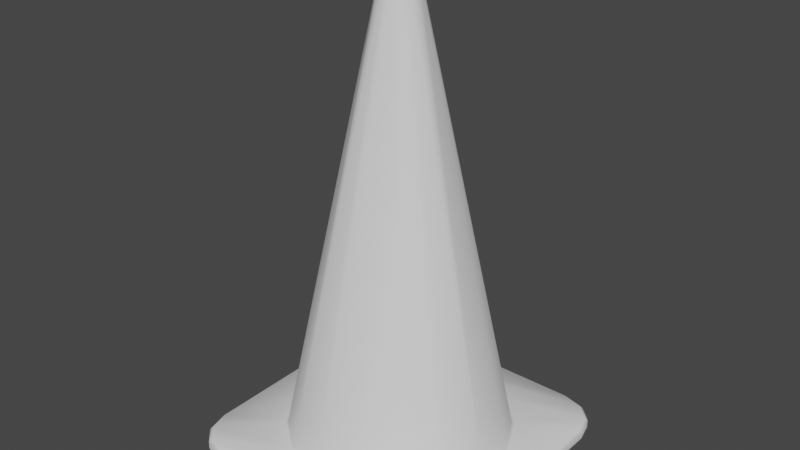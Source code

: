 # Source: Cone.blend  (saved by Blender 2.80.75; exported with 4.5.12 LTS)
import bpy
from mathutils import Matrix  # noqa: F401  (used for matrix-valued properties, if any)

bpy.ops.wm.read_factory_settings(use_empty=True)
scene = bpy.context.scene
scene.name = 'Scene'

# ---- collections
col_collection = bpy.data.collections.new('Collection'); scene.collection.children.link(col_collection)

# ---- node groups
ng_auto_smooth = bpy.data.node_groups.new('Auto Smooth', 'GeometryNodeTree')
_s = ng_auto_smooth.interface.new_socket(name='Geometry', in_out='OUTPUT', socket_type='NodeSocketGeometry')
_s = ng_auto_smooth.interface.new_socket(name='Geometry', in_out='INPUT', socket_type='NodeSocketGeometry')
_s = ng_auto_smooth.interface.new_socket(name='Angle', in_out='INPUT', socket_type='NodeSocketFloat')
_s.subtype = 'ANGLE'
_s.min_value = 0.0
_s.max_value = 3.142
ng_auto_smooth.is_modifier = True
_N = ng_auto_smooth.nodes; _L = ng_auto_smooth.links
n0 = _N.new('NodeGroupOutput'); n0.name = 'Group Output'; n0.location = (480, -100)
n1 = _N.new('NodeGroupInput'); n1.name = 'Group Input'; n1.location = (-420, -300)
n2 = _N.new('NodeGroupInput'); n2.name = 'Group Input.001'; n2.location = (-60, -100)
n3 = _N.new('GeometryNodeSetShadeSmooth'); n3.name = 'Set Shade Smooth'; n3.location = (120, -100)
n3.domain = 'EDGE'
n4 = _N.new('GeometryNodeSetShadeSmooth'); n4.name = 'Set Shade Smooth.001'; n4.location = (300, -100)
n5 = _N.new('GeometryNodeInputMeshEdgeAngle'); n5.name = 'Edge Angle'; n5.location = (-420, -220)
n6 = _N.new('GeometryNodeInputEdgeSmooth'); n6.name = 'Is Edge Smooth'; n6.location = (-60, -160)
n7 = _N.new('GeometryNodeInputShadeSmooth'); n7.name = 'Is Face Smooth'; n7.location = (-240, -340)
n8 = _N.new('FunctionNodeBooleanMath'); n8.name = 'Boolean Math'; n8.location = (-60, -220)
n9 = _N.new('FunctionNodeCompare'); n9.name = 'Compare'; n9.location = (-240, -180)
n9.operation = 'LESS_EQUAL'
_L.new(n5.outputs[0], n9.inputs[0])
_L.new(n4.outputs[0], n0.inputs[0])
_L.new(n1.outputs[1], n9.inputs[1])
_L.new(n9.outputs[0], n8.inputs[0])
_L.new(n7.outputs[0], n8.inputs[1])
_L.new(n2.outputs[0], n3.inputs[0])
_L.new(n6.outputs[0], n3.inputs[1])
_L.new(n3.outputs[0], n4.inputs[0])
_L.new(n8.outputs[0], n3.inputs[2])
n0.is_active_output = True

# ---- world
world_world = bpy.data.worlds.new('World'); scene.world = world_world
world_world.color = (0.05088, 0.05088, 0.05088)
world_world.use_sun_shadow = False
world_world.sun_shadow_jitter_overblur = 0.0

# ---- meshes
me_cube = bpy.data.meshes.new('Cube')
me_cube.from_pydata([(-0.1535, -0.2101, -6.467e-10), (-0.2101, -0.1535, -6.467e-10), (-0.1818, -0.2025, -6.467e-10), (-0.2025, -0.1818, -6.467e-10), (-0.2101, 0.1535, -6.467e-10), (-0.1535, 0.2101, -6.467e-10), (-0.2025, 0.1818, -6.467e-10), (-0.1818, 0.2025, -6.467e-10), (0.2101, -0.1535, -6.467e-10), (0.1535, -0.2101, -6.467e-10), (0.2025, -0.1818, -6.467e-10), (0.1818, -0.2025, -6.467e-10), (0.1535, 0.2101, -6.467e-10), (0.2101, 0.1535, -6.467e-10), (0.1818, 0.2025, -6.467e-10), (0.2025, 0.1818, -6.467e-10), (-0.002044, -0.0194, 0.6698), (-0.009313, -0.01714, 0.6698), (-0.01516, -0.01227, 0.6698), (-0.01871, -0.005537, 0.6698), (-0.01227, 0.01516, 0.6698), (-0.005537, 0.01871, 0.6698), (-0.01714, 0.009313, 0.6698), (-0.0194, 0.002044, 0.6698), (0.01516, 0.01227, 0.6698), (0.01871, 0.005537, 0.6698), (0.009313, 0.01714, 0.6698), (0.002044, 0.0194, 0.6698), (0.01227, -0.01516, 0.6698), (0.005537, -0.01871, 0.6698), (0.01714, -0.009313, 0.6698), (0.0194, -0.002044, 0.6698), (-0.002536, -0.02407, 0.6698), (-0.01155, -0.02127, 0.6698), (-0.01881, -0.01523, 0.6698), (-0.02321, -0.006869, 0.6698), (-0.01523, 0.01881, 0.6698), (-0.006869, 0.02321, 0.6698), (-0.02127, 0.01155, 0.6698), (-0.02407, 0.002536, 0.6698), (0.01881, 0.01523, 0.6698), (0.02321, 0.006869, 0.6698), (0.01155, 0.02127, 0.6698), (0.002536, 0.02407, 0.6698), (0.01523, -0.01881, 0.6698), (0.006869, -0.02321, 0.6698), (0.02127, -0.01155, 0.6698), (0.02407, -0.002536, 0.6698), (-0.01554, -0.1476, -6.467e-10), (-0.07084, -0.1304, -6.467e-10), (-0.1153, -0.09336, -6.467e-10), (-0.1423, -0.04211, -6.467e-10), (-0.09336, 0.1153, -6.467e-10), (-0.04211, 0.1423, -6.467e-10), (-0.1304, 0.07084, -6.467e-10), (-0.1476, 0.01554, -6.467e-10), (0.1153, 0.09336, -6.467e-10), (0.1423, 0.04211, -6.467e-10), (0.07084, 0.1304, -6.467e-10), (0.01554, 0.1476, -6.467e-10), (0.09336, -0.1153, -6.467e-10), (0.04211, -0.1423, -6.467e-10), (0.1304, -0.07084, -6.467e-10), (0.1476, -0.01554, -6.467e-10), (-0.1535, -0.2101, 0.01143), (-0.1476, -0.208, 0.01526), (-0.1777, -0.2001, 0.01526), (-0.1818, -0.2025, 0.01143), (-0.1995, -0.1786, 0.01526), (-0.2025, -0.1818, 0.01143), (-0.2076, -0.1487, 0.01526), (-0.2101, -0.1535, 0.01143), (-0.1818, 0.2025, 0.01143), (-0.1786, 0.1995, 0.01526), (-0.1487, 0.2076, 0.01526), (-0.1535, 0.2101, 0.01143), (-0.2025, 0.1818, 0.01143), (-0.2001, 0.1777, 0.01526), (-0.2101, 0.1535, 0.01143), (-0.208, 0.1476, 0.01526), (0.2025, 0.1818, 0.01143), (0.1995, 0.1786, 0.01526), (0.2076, 0.1487, 0.01526), (0.2101, 0.1535, 0.01143), (0.1818, 0.2025, 0.01143), (0.1777, 0.2001, 0.01526), (0.1535, 0.2101, 0.01143), (0.1476, 0.208, 0.01526), (0.1818, -0.2025, 0.01143), (0.1786, -0.1995, 0.01526), (0.1487, -0.2076, 0.01526), (0.1535, -0.2101, 0.01143), (0.2025, -0.1818, 0.01143), (0.2001, -0.1777, 0.01526), (0.2101, -0.1535, 0.01143), (0.208, -0.1476, 0.01526), (-0.154, -0.04557, 0.01957), (-0.1568, -0.04964, 0.01526), (-0.1552, -0.04687, 0.01652), (-0.02283, -0.1627, 0.01526), (-0.01682, -0.1597, 0.01957), (-0.01862, -0.161, 0.01652), (-0.1248, -0.101, 0.01957), (-0.1283, -0.1045, 0.01526), (-0.1261, -0.1023, 0.01652), (-0.07665, -0.1411, 0.01957), (-0.08113, -0.1442, 0.01526), (-0.07814, -0.1423, 0.01652), (-0.04557, 0.154, 0.01957), (-0.04964, 0.1568, 0.01526), (-0.04687, 0.1552, 0.01652), (-0.1627, 0.02283, 0.01526), (-0.1597, 0.01682, 0.01957), (-0.161, 0.01862, 0.01652), (-0.1045, 0.1283, 0.01526), (-0.101, 0.1248, 0.01957), (-0.1023, 0.1261, 0.01652), (-0.1442, 0.08113, 0.01526), (-0.1411, 0.07665, 0.01957), (-0.1423, 0.07814, 0.01652), (0.04557, -0.154, 0.01957), (0.04964, -0.1568, 0.01526), (0.04687, -0.1552, 0.01652), (0.1627, -0.02283, 0.01526), (0.1597, -0.01682, 0.01957), (0.161, -0.01862, 0.01652), (0.1045, -0.1283, 0.01526), (0.101, -0.1248, 0.01957), (0.1023, -0.1261, 0.01652), (0.1442, -0.08113, 0.01526), (0.1411, -0.07665, 0.01957), (0.1423, -0.07814, 0.01652), (0.154, 0.04557, 0.01957), (0.1568, 0.04964, 0.01526), (0.1552, 0.04687, 0.01652), (0.02283, 0.1627, 0.01526), (0.01682, 0.1597, 0.01957), (0.01862, 0.161, 0.01652), (0.1283, 0.1045, 0.01526), (0.1248, 0.101, 0.01957), (0.1261, 0.1023, 0.01652), (0.08113, 0.1442, 0.01526), (0.07665, 0.1411, 0.01957), (0.07814, 0.1423, 0.01652)], [], [(2, 67, 69, 3), (123, 129, 93, 95), (114, 109, 74, 73), (35, 39, 112, 96), (37, 43, 136, 108), (99, 106, 66, 65), (115, 36, 37, 108), (32, 33, 105, 100), (72, 7, 6, 76), (127, 44, 45, 120), (118, 38, 36, 115), (80, 15, 14, 84), (42, 40, 139, 142), (88, 11, 10, 92), (139, 40, 41, 132), (41, 47, 124, 132), (9, 61, 60, 11), (9, 91, 64, 0), (3, 69, 71, 1), (1, 71, 78, 4), (75, 5, 7, 72), (5, 75, 86, 12), (136, 43, 42, 142), (83, 13, 15, 80), (13, 83, 94, 8), (124, 47, 46, 130), (91, 9, 11, 88), (92, 10, 8, 94), (39, 38, 118, 112), (45, 32, 100, 120), (84, 14, 12, 86), (76, 6, 4, 78), (30, 31, 63, 62), (135, 141, 85, 87), (106, 103, 68, 66), (126, 121, 90, 89), (97, 111, 79, 70), (129, 126, 89, 93), (109, 135, 87, 74), (133, 123, 95, 82), (117, 114, 73, 77), (103, 97, 70, 68), (111, 117, 77, 79), (105, 33, 34, 102), (138, 133, 82, 81), (130, 46, 44, 127), (141, 138, 81, 85), (121, 99, 65, 90), (16, 17, 33, 32), (17, 18, 34, 33), (18, 19, 35, 34), (20, 21, 37, 36), (22, 20, 36, 38), (23, 22, 38, 39), (24, 25, 41, 40), (26, 24, 40, 42), (27, 26, 42, 43), (28, 29, 45, 44), (30, 28, 44, 46), (31, 30, 46, 47), (19, 23, 39, 35), (29, 16, 32, 45), (25, 31, 47, 41), (21, 27, 43, 37), (0, 48, 61, 9), (20, 22, 54, 52), (23, 19, 51, 55), (22, 23, 55, 54), (16, 29, 61, 48), (25, 24, 56, 57), (31, 25, 57, 63), (24, 26, 58, 56), (17, 16, 48, 49), (27, 21, 53, 59), (26, 27, 59, 58), (18, 17, 49, 50), (29, 28, 60, 61), (19, 18, 50, 51), (28, 30, 62, 60), (21, 20, 52, 53), (11, 60, 62, 10), (10, 62, 63, 8), (8, 63, 57, 13), (13, 57, 56, 15), (15, 56, 58, 14), (14, 58, 59, 12), (12, 59, 53, 5), (5, 53, 52, 7), (7, 52, 54, 6), (6, 54, 55, 4), (4, 55, 51, 1), (1, 51, 50, 3), (3, 50, 49, 2), (2, 49, 48, 0), (65, 66, 67, 64), (66, 68, 69, 67), (68, 70, 71, 69), (73, 74, 75, 72), (77, 73, 72, 76), (79, 77, 76, 78), (81, 82, 83, 80), (85, 81, 80, 84), (87, 85, 84, 86), (89, 90, 91, 88), (93, 89, 88, 92), (95, 93, 92, 94), (70, 79, 78, 71), (90, 65, 64, 91), (94, 83, 82, 95), (86, 75, 74, 87), (0, 64, 67, 2), (100, 105, 107, 101), (101, 107, 106, 99), (105, 102, 104, 107), (107, 104, 103, 106), (102, 96, 98, 104), (104, 98, 97, 103), (115, 108, 110, 116), (116, 110, 109, 114), (118, 115, 116, 119), (119, 116, 114, 117), (112, 118, 119, 113), (113, 119, 117, 111), (139, 132, 134, 140), (140, 134, 133, 138), (142, 139, 140, 143), (143, 140, 138, 141), (136, 142, 143, 137), (137, 143, 141, 135), (127, 120, 122, 128), (128, 122, 121, 126), (130, 127, 128, 131), (131, 128, 126, 129), (124, 130, 131, 125), (125, 131, 129, 123), (96, 112, 113, 98), (98, 113, 111, 97), (120, 100, 101, 122), (122, 101, 99, 121), (123, 133, 134, 125), (125, 134, 132, 124), (135, 109, 110, 137), (137, 110, 108, 136), (34, 35, 96, 102)])
me_cube.polygons.foreach_set('use_smooth', [True] * 144)
_k = set([(0, 2), (0, 9), (1, 3), (1, 4), (2, 3), (2, 67), (3, 69), (4, 6), (5, 7), (5, 12), (6, 7), (6, 76), (7, 72), (8, 10), (8, 13), (9, 11), (10, 11), (10, 92), (11, 88), (12, 14), (13, 15), (14, 15), (14, 84), (15, 80), (16, 17), (16, 29), (17, 18), (18, 19), (19, 23), (20, 21), (20, 22), (21, 27), (22, 23), (24, 25), (24, 26), (25, 31), (26, 27), (28, 29), (28, 30), (30, 31), (32, 33), (32, 45), (33, 34), (34, 35), (35, 39), (36, 37), (36, 38), (37, 43), (38, 39), (40, 41), (40, 42), (41, 47), (42, 43), (44, 45), (44, 46), (46, 47), (48, 49), (48, 61), (49, 50), (50, 51), (51, 55), (52, 53), (52, 54), (53, 59), (54, 55), (56, 57), (56, 58), (57, 63), (58, 59), (60, 61), (60, 62), (62, 63)])
me_cube.attributes.new('sharp_edge', 'BOOLEAN', 'EDGE').data.foreach_set('value', [ (min(e.vertices), max(e.vertices)) in _k for e in me_cube.edges])
_uv = me_cube.uv_layers.new(name='UVMap')
_uv.uv.foreach_set('vector', [0.375, 0.9832, 0.5623, 0.9832, 0.5623, 1.0, 0.375, 1.0, 0.6512, 0.7136, 0.6525, 0.7198, 0.6276, 0.7326, 0.6262, 0.7162, 0.7904, 0.4732, 0.7966, 0.4844, 0.8393, 0.4993, 0.7063, 0.3513, 0.8443, 0.7115, 0.8026, 0.491, 0.8026, 0.491, 0.8443, 0.7115, 0.795, 0.4839, 0.6597, 0.5269, 0.6597, 0.5269, 0.795, 0.4839, 0.8367, 0.7207, 0.8425, 0.719, 0.8575, 0.7444, 0.8411, 0.7487, 0.7938, 0.478, 0.7938, 0.478, 0.795, 0.4839, 0.795, 0.4839, 0.8365, 0.7193, 0.8419, 0.7179, 0.8419, 0.7179, 0.8365, 0.7193, 0.601, 0.3461, 0.2973, 0.3461, 0.2932, 0.3277, 0.603, 0.3277, 0.6545, 0.7204, 0.6545, 0.7204, 0.66, 0.7216, 0.66, 0.7216, 0.7948, 0.4789, 0.7948, 0.4789, 0.7938, 0.478, 0.7938, 0.478, 0.563, 0.5168, 0.3735, 0.5168, 0.3694, 0.4903, 0.565, 0.4903, 0.6543, 0.5282, 0.6533, 0.5293, 0.6533, 0.5293, 0.6543, 0.5282, 0.565, 0.7597, 0.3694, 0.7597, 0.3735, 0.7332, 0.563, 0.7332, 0.6533, 0.5293, 0.6533, 0.5293, 0.6522, 0.535, 0.6522, 0.535, 0.6522, 0.535, 0.6524, 0.7135, 0.6524, 0.7135, 0.6522, 0.535, 0.7295, 0.6707, 0.7083, 0.6666, 0.3694, 0.7597, 0.375, 0.7837, 0.375, 0.7837, 0.5623, 0.7837, 0.5623, 0.9663, 0.375, 0.9663, 0.375, 0.01684, 0.5623, 0.01684, 0.5623, 0.03368, 0.375, 0.03368, 0.375, 0.03368, 0.5623, 0.03368, 0.5623, 0.2163, 0.375, 0.2163, 0.5623, 0.2837, 0.375, 0.2837, 0.2973, 0.3461, 0.601, 0.3461, 0.375, 0.2837, 0.5623, 0.2837, 0.5623, 0.4663, 0.375, 0.4663, 0.6597, 0.5269, 0.6597, 0.5269, 0.6543, 0.5282, 0.6543, 0.5282, 0.5623, 0.5337, 0.375, 0.5337, 0.3735, 0.5168, 0.563, 0.5168, 0.375, 0.5337, 0.5623, 0.5337, 0.5623, 0.7163, 0.375, 0.7163, 0.6524, 0.7135, 0.6524, 0.7135, 0.6535, 0.7193, 0.6535, 0.7193, 0.5623, 0.7837, 0.375, 0.7837, 0.3694, 0.7597, 0.565, 0.7597, 0.563, 0.7332, 0.3735, 0.7332, 0.375, 0.7163, 0.5623, 0.7163, 0.8026, 0.491, 0.7948, 0.4789, 0.7948, 0.4789, 0.8026, 0.491, 0.66, 0.7216, 0.8365, 0.7193, 0.8365, 0.7193, 0.66, 0.7216, 0.565, 0.4903, 0.3694, 0.4903, 0.375, 0.4663, 0.5623, 0.4663, 0.603, 0.3277, 0.2932, 0.3277, 0.375, 0.2163, 0.5623, 0.2163, 0.6969, 0.6551, 0.692, 0.6331, 0.692, 0.6331, 0.6969, 0.6551, 0.6597, 0.5257, 0.6534, 0.5268, 0.6315, 0.4918, 0.6587, 0.5012, 0.8425, 0.719, 0.844, 0.7175, 0.8694, 0.7325, 0.8575, 0.7444, 0.6537, 0.7218, 0.66, 0.7226, 0.6587, 0.7487, 0.6316, 0.7582, 0.8454, 0.7117, 0.8057, 0.4929, 0.8719, 0.5319, 0.8736, 0.7161, 0.6525, 0.7198, 0.6537, 0.7218, 0.6316, 0.7582, 0.6276, 0.7326, 0.7966, 0.4844, 0.6597, 0.5257, 0.6587, 0.5012, 0.8393, 0.4993, 0.6512, 0.535, 0.6512, 0.7136, 0.6262, 0.7162, 0.6262, 0.5337, 0.7914, 0.4731, 0.7904, 0.4732, 0.7063, 0.3513, 0.7102, 0.3336, 0.844, 0.7175, 0.8454, 0.7117, 0.8736, 0.7161, 0.8694, 0.7325, 0.8057, 0.4929, 0.7914, 0.4731, 0.7102, 0.3336, 0.8719, 0.5319, 0.8419, 0.7179, 0.8419, 0.7179, 0.8429, 0.7169, 0.8429, 0.7169, 0.6523, 0.5289, 0.6512, 0.535, 0.6262, 0.5337, 0.6276, 0.5173, 0.6535, 0.7193, 0.6535, 0.7193, 0.6545, 0.7204, 0.6545, 0.7204, 0.6534, 0.5268, 0.6523, 0.5289, 0.6276, 0.5173, 0.6315, 0.4918, 0.66, 0.7226, 0.8367, 0.7207, 0.8411, 0.7487, 0.6587, 0.7487, 0.7567, 0.6697, 0.7769, 0.6634, 0.8419, 0.7179, 0.8365, 0.7193, 0.7769, 0.6634, 0.7857, 0.6492, 0.8429, 0.7169, 0.8419, 0.7179, 0.7857, 0.6492, 0.7855, 0.6226, 0.8443, 0.7115, 0.8429, 0.7169, 0.7592, 0.551, 0.7418, 0.5506, 0.795, 0.4839, 0.7938, 0.478, 0.7706, 0.5624, 0.7592, 0.551, 0.7938, 0.478, 0.7948, 0.4789, 0.7794, 0.5881, 0.7706, 0.5624, 0.7948, 0.4789, 0.8026, 0.491, 0.6946, 0.5811, 0.6913, 0.6042, 0.6522, 0.535, 0.6533, 0.5293, 0.7033, 0.5668, 0.6946, 0.5811, 0.6533, 0.5293, 0.6543, 0.5282, 0.72, 0.5571, 0.7033, 0.5668, 0.6543, 0.5282, 0.6597, 0.5269, 0.7083, 0.6666, 0.7295, 0.6707, 0.66, 0.7216, 0.6545, 0.7204, 0.6969, 0.6551, 0.7083, 0.6666, 0.6545, 0.7204, 0.6535, 0.7193, 0.692, 0.6331, 0.6969, 0.6551, 0.6535, 0.7193, 0.6524, 0.7135, 0.7855, 0.6226, 0.7794, 0.5881, 0.8026, 0.491, 0.8443, 0.7115, 0.7295, 0.6707, 0.7567, 0.6697, 0.8365, 0.7193, 0.66, 0.7216, 0.6913, 0.6042, 0.692, 0.6331, 0.6524, 0.7135, 0.6522, 0.535, 0.7418, 0.5506, 0.72, 0.5571, 0.6597, 0.5269, 0.795, 0.4839, 0.7567, 0.6697, 0.7295, 0.6707, 0.375, 0.7837, 0.375, 0.9663, 0.7592, 0.551, 0.7706, 0.5624, 0.7706, 0.5624, 0.7592, 0.551, 0.7794, 0.5881, 0.7855, 0.6226, 0.7855, 0.6226, 0.7794, 0.5881, 0.7706, 0.5624, 0.7794, 0.5881, 0.7794, 0.5881, 0.7706, 0.5624, 0.7567, 0.6697, 0.7295, 0.6707, 0.7295, 0.6707, 0.7567, 0.6697, 0.6913, 0.6042, 0.6946, 0.5811, 0.6946, 0.5811, 0.6913, 0.6042, 0.692, 0.6331, 0.6913, 0.6042, 0.6913, 0.6042, 0.692, 0.6331, 0.6946, 0.5811, 0.7033, 0.5668, 0.7033, 0.5668, 0.6946, 0.5811, 0.7769, 0.6634, 0.7567, 0.6697, 0.7567, 0.6697, 0.7769, 0.6634, 0.72, 0.5571, 0.7418, 0.5506, 0.7418, 0.5506, 0.72, 0.5571, 0.7033, 0.5668, 0.72, 0.5571, 0.72, 0.5571, 0.7033, 0.5668, 0.7857, 0.6492, 0.7769, 0.6634, 0.7769, 0.6634, 0.7857, 0.6492, 0.7295, 0.6707, 0.7083, 0.6666, 0.7083, 0.6666, 0.7295, 0.6707, 0.7855, 0.6226, 0.7857, 0.6492, 0.7857, 0.6492, 0.7855, 0.6226, 0.7083, 0.6666, 0.6969, 0.6551, 0.6969, 0.6551, 0.7083, 0.6666, 0.7418, 0.5506, 0.7592, 0.551, 0.7592, 0.551, 0.7418, 0.5506, 0.7083, 0.6666, 0.6969, 0.6551, 0.3735, 0.7332, 0.3694, 0.7597, 0.6969, 0.6551, 0.692, 0.6331, 0.375, 0.7163, 0.3735, 0.7332, 0.692, 0.6331, 0.6913, 0.6042, 0.375, 0.5337, 0.375, 0.7163, 0.6913, 0.6042, 0.6946, 0.5811, 0.3735, 0.5168, 0.375, 0.5337, 0.6946, 0.5811, 0.7033, 0.5668, 0.3694, 0.4903, 0.3735, 0.5168, 0.7033, 0.5668, 0.72, 0.5571, 0.375, 0.4663, 0.3694, 0.4903, 0.72, 0.5571, 0.7418, 0.5506, 0.375, 0.2837, 0.375, 0.4663, 0.7418, 0.5506, 0.7592, 0.551, 0.2973, 0.3461, 0.375, 0.2837, 0.7592, 0.551, 0.7706, 0.5624, 0.2932, 0.3277, 0.2973, 0.3461, 0.7706, 0.5624, 0.7794, 0.5881, 0.375, 0.2163, 0.2932, 0.3277, 0.7794, 0.5881, 0.7855, 0.6226, 0.375, 0.03368, 0.375, 0.2163, 0.7855, 0.6226, 0.7857, 0.6492, 0.375, 0.01684, 0.375, 0.03368, 0.7857, 0.6492, 0.7769, 0.6634, 0.375, 0.9832, 0.375, 1.0, 0.7769, 0.6634, 0.7567, 0.6697, 0.375, 0.9663, 0.375, 0.9832, 0.8411, 0.7487, 0.8575, 0.7444, 0.8582, 0.7455, 0.8413, 0.75, 0.8575, 0.7444, 0.8694, 0.7325, 0.8705, 0.7332, 0.8582, 0.7455, 0.8694, 0.7325, 0.8736, 0.7161, 0.875, 0.7163, 0.8705, 0.7332, 0.7063, 0.3513, 0.8393, 0.4993, 0.8413, 0.5, 0.7027, 0.3461, 0.7102, 0.3336, 0.7063, 0.3513, 0.601, 0.3461, 0.603, 0.3277, 0.8719, 0.5319, 0.7102, 0.3336, 0.7068, 0.3277, 0.875, 0.5337, 0.6276, 0.5173, 0.6262, 0.5337, 0.5623, 0.5337, 0.563, 0.5168, 0.6315, 0.4918, 0.6276, 0.5173, 0.563, 0.5168, 0.565, 0.4903, 0.6587, 0.5012, 0.6315, 0.4918, 0.6306, 0.4903, 0.6587, 0.5, 0.6316, 0.7582, 0.6587, 0.7487, 0.6587, 0.75, 0.6306, 0.7597, 0.6276, 0.7326, 0.6316, 0.7582, 0.565, 0.7597, 0.563, 0.7332, 0.6262, 0.7162, 0.6276, 0.7326, 0.563, 0.7332, 0.5623, 0.7163, 0.8736, 0.7161, 0.8719, 0.5319, 0.875, 0.5337, 0.875, 0.7163, 0.6587, 0.7487, 0.8411, 0.7487, 0.8413, 0.75, 0.6587, 0.75, 0.5623, 0.7163, 0.5623, 0.5337, 0.6262, 0.5337, 0.6262, 0.7162, 0.5623, 0.4663, 0.5623, 0.2837, 0.625, 0.2865, 0.625, 0.4628, 0.375, 0.9663, 0.5623, 0.9663, 0.5623, 0.9832, 0.375, 0.9832, 0.8365, 0.7193, 0.8419, 0.7179, 0.8419, 0.7179, 0.8366, 0.7193, 0.8366, 0.7193, 0.8419, 0.7179, 0.8425, 0.719, 0.8367, 0.7207, 0.8419, 0.7179, 0.8429, 0.7169, 0.8429, 0.7169, 0.8419, 0.7179, 0.8419, 0.7179, 0.8429, 0.7169, 0.844, 0.7175, 0.8425, 0.719, 0.8429, 0.7169, 0.8443, 0.7115, 0.8443, 0.7115, 0.8429, 0.7169, 0.8429, 0.7169, 0.8443, 0.7115, 0.8454, 0.7117, 0.844, 0.7175, 0.7938, 0.478, 0.795, 0.4839, 0.7949, 0.4838, 0.7938, 0.478, 0.7938, 0.478, 0.7949, 0.4838, 0.7966, 0.4844, 0.7904, 0.4732, 0.7948, 0.4789, 0.7938, 0.478, 0.7938, 0.478, 0.7948, 0.4789, 0.7948, 0.4789, 0.7938, 0.478, 0.7904, 0.4732, 0.7914, 0.4731, 0.8026, 0.491, 0.7948, 0.4789, 0.7948, 0.4789, 0.8025, 0.4909, 0.8025, 0.4909, 0.7948, 0.4789, 0.7914, 0.4731, 0.8057, 0.4929, 0.6533, 0.5293, 0.6522, 0.535, 0.6522, 0.535, 0.6533, 0.5293, 0.6533, 0.5293, 0.6522, 0.535, 0.6512, 0.535, 0.6523, 0.5289, 0.6543, 0.5282, 0.6533, 0.5293, 0.6533, 0.5293, 0.6543, 0.5282, 0.6543, 0.5282, 0.6533, 0.5293, 0.6523, 0.5289, 0.6534, 0.5268, 0.6597, 0.5269, 0.6543, 0.5282, 0.6543, 0.5282, 0.6597, 0.5269, 0.6597, 0.5269, 0.6543, 0.5282, 0.6534, 0.5268, 0.6597, 0.5257, 0.6545, 0.7204, 0.66, 0.7216, 0.66, 0.7216, 0.6545, 0.7204, 0.6545, 0.7204, 0.66, 0.7216, 0.66, 0.7226, 0.6537, 0.7218, 0.6535, 0.7193, 0.6545, 0.7204, 0.6545, 0.7204, 0.6535, 0.7193, 0.6535, 0.7193, 0.6545, 0.7204, 0.6537, 0.7218, 0.6525, 0.7198, 0.6524, 0.7135, 0.6535, 0.7193, 0.6535, 0.7193, 0.6524, 0.7136, 0.6524, 0.7136, 0.6535, 0.7193, 0.6525, 0.7198, 0.6512, 0.7136, 0.8443, 0.7115, 0.8026, 0.491, 0.8025, 0.4909, 0.8443, 0.7115, 0.8443, 0.7115, 0.8025, 0.4909, 0.8057, 0.4929, 0.8454, 0.7117, 0.66, 0.7216, 0.8365, 0.7193, 0.8366, 0.7193, 0.66, 0.7216, 0.66, 0.7216, 0.8366, 0.7193, 0.8367, 0.7207, 0.66, 0.7226, 0.6512, 0.7136, 0.6512, 0.535, 0.6522, 0.535, 0.6524, 0.7136, 0.6524, 0.7136, 0.6522, 0.535, 0.6522, 0.535, 0.6524, 0.7135, 0.6597, 0.5257, 0.7966, 0.4844, 0.7949, 0.4838, 0.6597, 0.5269, 0.6597, 0.5269, 0.7949, 0.4838, 0.795, 0.4839, 0.6597, 0.5269, 0.8429, 0.7169, 0.8443, 0.7115, 0.8443, 0.7115, 0.8429, 0.7169])
me_cube.use_remesh_preserve_volume = False
me_cube.use_remesh_preserve_attributes = False
me_cube.use_mirror_vertex_groups = False
me_cube.update()

# ---- objects
ob_cube = bpy.data.objects.new('Cube', me_cube)

# ---- transforms, parenting, visibility, modifiers, constraints
ob_cube.location = (0.0, 0.0, 0.0)
ob_cube.lineart.crease_threshold = 0.0
_m = ob_cube.modifiers.new('Auto Smooth', 'NODES')
_m.node_group = ng_auto_smooth
_gi = [s.identifier for s in ng_auto_smooth.interface.items_tree if s.item_type == 'SOCKET' and s.in_out == 'INPUT']
_m[_gi[1]] = 3.142  # Angle

# ---- collection membership
col_collection.objects.link(ob_cube)

# ---- scene / render settings (as saved in the file)
scene.frame_start = 1; scene.frame_end = 250; scene.frame_set(1)
scene.render.engine = 'BLENDER_EEVEE_NEXT'
scene.render.motion_blur_shutter = 1.0
scene.cycles.use_denoising = False
scene.cycles.samples = 128
scene.cycles.sampling_pattern = 'TABULATED_SOBOL'
scene.cycles.use_adaptive_sampling = False
scene.cycles.use_light_tree = False
scene.eevee.use_gtao = True
scene.eevee.use_raytracing = True
scene.view_settings.view_transform = 'Filmic'
bpy.context.view_layer.update()

# ---- added for rendering (the .blend has no active camera and no usable light): camera, sun
cam_auto = bpy.data.cameras.new('AutoCamera')
cam_auto.lens = 50.0
cam_auto.sensor_width = 36.0
cam_auto.clip_end = 1000.0
ob_auto_camera = bpy.data.objects.new('AutoCamera', cam_auto)
scene.collection.objects.link(ob_auto_camera)
ob_auto_camera.location = (0.828406, -0.994087, 0.997611)
ob_auto_camera.rotation_euler = (1.09748, -7.21219e-08, 0.694738)
scene.camera = ob_auto_camera
light_auto_sun = bpy.data.lights.new('AutoSun', 'SUN')
light_auto_sun.energy = 3.0
light_auto_sun.angle = 0.0523599
ob_auto_sun = bpy.data.objects.new('AutoSun', light_auto_sun)
scene.collection.objects.link(ob_auto_sun)
ob_auto_sun.rotation_euler = (0.872665, 0.174533, 0.523599)
bpy.context.view_layer.update()
